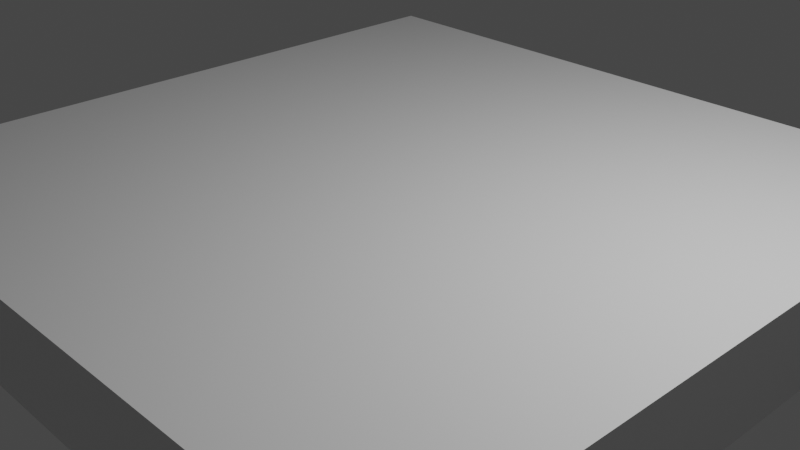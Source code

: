 # Source: ground2.blend  (saved by Blender 2.81.16; exported with 4.5.12 LTS)
import bpy
from mathutils import Matrix  # noqa: F401  (used for matrix-valued properties, if any)

bpy.ops.wm.read_factory_settings(use_empty=True)
scene = bpy.context.scene
scene.name = 'Scene'

# ---- collections
col_collection = bpy.data.collections.new('Collection'); scene.collection.children.link(col_collection)

# ---- materials (node trees are filled in below, after node groups)
mat_material = bpy.data.materials.new('Material')
mat_material.alpha_threshold = 0.0
mat_material.use_transparent_shadow = False
mat_material.line_color = (0.0, 0.0, 0.0, 1.0)

# ---- material node trees
mat_material.use_nodes = True; mat_material.node_tree.nodes.clear()
_N = mat_material.node_tree.nodes; _L = mat_material.node_tree.links
n0 = _N.new('ShaderNodeOutputMaterial'); n0.name = 'Material Output'; n0.location = (300, 300)
n1 = _N.new('ShaderNodeBsdfPrincipled'); n1.name = 'Principled BSDF'; n1.location = (10, 300)
n1.distribution = 'GGX'
n1.subsurface_method = 'BURLEY'
n1.inputs[2].default_value = 0.4
n1.inputs[3].default_value = 1.45
n1.inputs[27].default_value = (0.0, 0.0, 0.0, 1.0)
n1.inputs[28].default_value = 1.0
_L.new(n1.outputs[0], n0.inputs[0])
n0.is_active_output = True

# ---- world
world_world = bpy.data.worlds.new('World'); scene.world = world_world
world_world.use_nodes = True; world_world.node_tree.nodes.clear()
_N = world_world.node_tree.nodes; _L = world_world.node_tree.links
n0 = _N.new('ShaderNodeOutputWorld'); n0.name = 'World Output'; n0.location = (300, 300)
n1 = _N.new('ShaderNodeBackground'); n1.name = 'Background'; n1.location = (10, 300)
n1.inputs[0].default_value = (0.05088, 0.05088, 0.05088, 1.0)
_L.new(n1.outputs[0], n0.inputs[0])
n0.is_active_output = True
world_world.color = (0.05088, 0.05088, 0.05088)
world_world.use_sun_shadow = False
world_world.sun_shadow_jitter_overblur = 0.0

# ---- cameras
cam_camera = bpy.data.cameras.new('Camera')
cam_camera.clip_end = 100.0
cam_camera.ortho_scale = 7.314

# ---- lights
light_light = bpy.data.lights.new('Light', 'POINT')
light_light.transmission_factor = 0.0
light_light.energy = 1000.0
light_light.shadow_soft_size = 0.1
light_light.shadow_maximum_resolution = 0.006
light_light.use_absolute_resolution = True

# ---- meshes
me_cube = bpy.data.meshes.new('Cube')
me_cube.from_pydata([(1.0, 1.0, 1.0), (1.0, 1.0, -1.0), (1.0, -1.0, 1.0), (1.0, -1.0, -1.0), (-1.0, 1.0, 1.0), (-1.0, 1.0, -1.0), (-1.0, -1.0, 1.0), (-1.0, -1.0, -1.0)], [], [(0, 4, 6, 2), (3, 2, 6, 7), (7, 6, 4, 5), (5, 1, 3, 7), (1, 0, 2, 3), (5, 4, 0, 1)])
_uv = me_cube.uv_layers.new(name='UVMap')
_uv.uv.foreach_set('vector', [0.625, 0.5, 0.875, 0.5, 0.875, 0.75, 0.625, 0.75, 0.375, 0.75, 0.625, 0.75, 0.625, 1.0, 0.375, 1.0, 0.375, 0.0, 0.625, 0.0, 0.625, 0.25, 0.375, 0.25, 0.125, 0.5, 0.375, 0.5, 0.375, 0.75, 0.125, 0.75, 0.375, 0.5, 0.625, 0.5, 0.625, 0.75, 0.375, 0.75, 0.375, 0.25, 0.625, 0.25, 0.625, 0.5, 0.375, 0.5])
me_cube.materials.append(mat_material)
me_cube.use_remesh_preserve_volume = False
me_cube.use_remesh_preserve_attributes = False
me_cube.use_mirror_vertex_groups = False
me_cube.update()

# ---- objects
ob_cube = bpy.data.objects.new('Cube', me_cube)
ob_light = bpy.data.objects.new('Light', light_light)
ob_camera = bpy.data.objects.new('Camera', cam_camera)

# ---- transforms, parenting, visibility, modifiers, constraints
ob_cube.location = (0.0, 0.0, 0.0)
ob_cube.scale = (4.0, 4.0, 0.5)
ob_cube.lock_rotations_4d = False
ob_cube.empty_display_type = 'ARROWS'
ob_cube.lineart.crease_threshold = 0.0
ob_light.location = (4.076, 1.005, 5.904)
ob_light.rotation_euler = (0.6503, 0.05522, 1.866)
ob_light.lock_rotations_4d = False
ob_light.empty_display_type = 'ARROWS'
ob_light.color = (0.0, 0.0, 0.0, 0.0)
ob_light.lineart.crease_threshold = 0.0
ob_camera.location = (7.359, -6.926, 4.958)
ob_camera.rotation_euler = (1.109, 0.0, 0.8149)
ob_camera.lock_rotations_4d = False
ob_camera.empty_display_type = 'ARROWS'
ob_camera.color = (0.0, 0.0, 0.0, 0.0)
ob_camera.display_type = 'WIRE'
ob_camera.lineart.crease_threshold = 0.0

# ---- collection membership
col_collection.objects.link(ob_cube)
col_collection.objects.link(ob_light)
col_collection.objects.link(ob_camera)

# ---- scene / render settings (as saved in the file)
scene.camera = ob_camera
scene.frame_start = 1; scene.frame_end = 250; scene.frame_set(1)
scene.render.engine = 'BLENDER_EEVEE_NEXT'
scene.cycles.use_denoising = False
scene.cycles.samples = 128
scene.cycles.sampling_pattern = 'TABULATED_SOBOL'
scene.cycles.use_adaptive_sampling = False
scene.cycles.use_light_tree = False
scene.view_settings.view_transform = 'Filmic'
bpy.context.view_layer.update()
